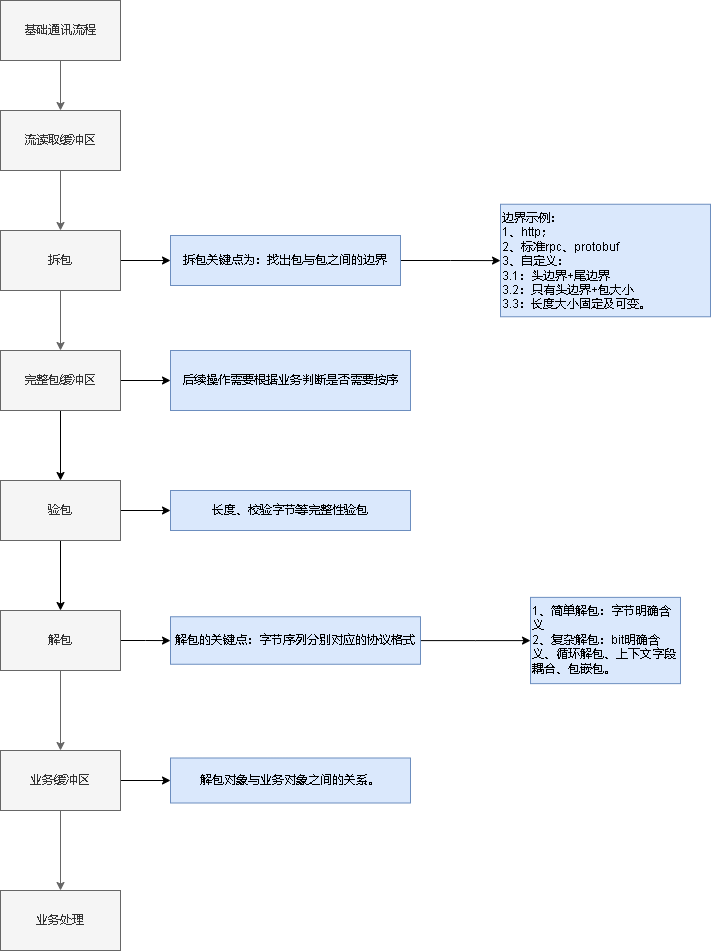

The diagram above was exported from draw.io. Its source (the exported page's mxGraphModel, read from the mxfile embedded in the PNG):
<mxGraphModel dx="1377" dy="756" grid="1" gridSize="10" guides="1" tooltips="1" connect="1" arrows="1" fold="1" page="1" pageScale="1" pageWidth="827" pageHeight="1169" math="0" shadow="0">
  <root>
    <mxCell id="0" />
    <mxCell id="1" parent="0" />
    <mxCell id="pzG0LI9ya8oDZlWQ-Off-3" value="" style="edgeStyle=orthogonalEdgeStyle;rounded=0;orthogonalLoop=1;jettySize=auto;html=1;fillColor=#f5f5f5;strokeColor=#666666;" edge="1" parent="1" source="pzG0LI9ya8oDZlWQ-Off-1" target="pzG0LI9ya8oDZlWQ-Off-2">
      <mxGeometry relative="1" as="geometry" />
    </mxCell>
    <mxCell id="pzG0LI9ya8oDZlWQ-Off-1" value="基础通讯流程" style="rounded=0;whiteSpace=wrap;html=1;fillColor=#f5f5f5;fontColor=#333333;strokeColor=#666666;" vertex="1" parent="1">
      <mxGeometry x="30" y="30" width="120" height="60" as="geometry" />
    </mxCell>
    <mxCell id="pzG0LI9ya8oDZlWQ-Off-5" value="" style="edgeStyle=orthogonalEdgeStyle;rounded=0;orthogonalLoop=1;jettySize=auto;html=1;fillColor=#f5f5f5;strokeColor=#666666;" edge="1" parent="1" source="pzG0LI9ya8oDZlWQ-Off-2" target="pzG0LI9ya8oDZlWQ-Off-4">
      <mxGeometry relative="1" as="geometry" />
    </mxCell>
    <mxCell id="pzG0LI9ya8oDZlWQ-Off-2" value="流读取缓冲区" style="whiteSpace=wrap;html=1;rounded=0;fillColor=#f5f5f5;fontColor=#333333;strokeColor=#666666;" vertex="1" parent="1">
      <mxGeometry x="30" y="140" width="120" height="60" as="geometry" />
    </mxCell>
    <mxCell id="pzG0LI9ya8oDZlWQ-Off-7" value="" style="edgeStyle=orthogonalEdgeStyle;rounded=0;orthogonalLoop=1;jettySize=auto;html=1;fillColor=#f5f5f5;strokeColor=#666666;" edge="1" parent="1" source="pzG0LI9ya8oDZlWQ-Off-4" target="pzG0LI9ya8oDZlWQ-Off-6">
      <mxGeometry relative="1" as="geometry" />
    </mxCell>
    <mxCell id="pzG0LI9ya8oDZlWQ-Off-11" value="" style="edgeStyle=orthogonalEdgeStyle;rounded=0;orthogonalLoop=1;jettySize=auto;html=1;" edge="1" parent="1" source="pzG0LI9ya8oDZlWQ-Off-4" target="pzG0LI9ya8oDZlWQ-Off-10">
      <mxGeometry relative="1" as="geometry" />
    </mxCell>
    <mxCell id="pzG0LI9ya8oDZlWQ-Off-4" value="拆包" style="whiteSpace=wrap;html=1;rounded=0;fillColor=#f5f5f5;fontColor=#333333;strokeColor=#666666;" vertex="1" parent="1">
      <mxGeometry x="30" y="260" width="120" height="60" as="geometry" />
    </mxCell>
    <mxCell id="pzG0LI9ya8oDZlWQ-Off-21" value="" style="edgeStyle=orthogonalEdgeStyle;rounded=0;orthogonalLoop=1;jettySize=auto;html=1;" edge="1" parent="1" source="pzG0LI9ya8oDZlWQ-Off-6" target="pzG0LI9ya8oDZlWQ-Off-20">
      <mxGeometry relative="1" as="geometry" />
    </mxCell>
    <mxCell id="pzG0LI9ya8oDZlWQ-Off-34" value="" style="edgeStyle=orthogonalEdgeStyle;rounded=0;orthogonalLoop=1;jettySize=auto;html=1;" edge="1" parent="1" source="pzG0LI9ya8oDZlWQ-Off-6" target="pzG0LI9ya8oDZlWQ-Off-33">
      <mxGeometry relative="1" as="geometry" />
    </mxCell>
    <mxCell id="pzG0LI9ya8oDZlWQ-Off-6" value="完整包缓冲区" style="whiteSpace=wrap;html=1;rounded=0;fillColor=#f5f5f5;fontColor=#333333;strokeColor=#666666;" vertex="1" parent="1">
      <mxGeometry x="30" y="380" width="120" height="60" as="geometry" />
    </mxCell>
    <mxCell id="pzG0LI9ya8oDZlWQ-Off-13" value="" style="edgeStyle=orthogonalEdgeStyle;rounded=0;orthogonalLoop=1;jettySize=auto;html=1;fillColor=#f5f5f5;strokeColor=#666666;" edge="1" parent="1" source="pzG0LI9ya8oDZlWQ-Off-8" target="pzG0LI9ya8oDZlWQ-Off-12">
      <mxGeometry relative="1" as="geometry" />
    </mxCell>
    <mxCell id="pzG0LI9ya8oDZlWQ-Off-17" value="" style="edgeStyle=orthogonalEdgeStyle;rounded=0;orthogonalLoop=1;jettySize=auto;html=1;" edge="1" parent="1" source="pzG0LI9ya8oDZlWQ-Off-8" target="pzG0LI9ya8oDZlWQ-Off-16">
      <mxGeometry relative="1" as="geometry" />
    </mxCell>
    <mxCell id="pzG0LI9ya8oDZlWQ-Off-8" value="解包" style="whiteSpace=wrap;html=1;rounded=0;fillColor=#f5f5f5;fontColor=#333333;strokeColor=#666666;" vertex="1" parent="1">
      <mxGeometry x="30" y="640" width="120" height="60" as="geometry" />
    </mxCell>
    <mxCell id="pzG0LI9ya8oDZlWQ-Off-19" value="" style="edgeStyle=orthogonalEdgeStyle;rounded=0;orthogonalLoop=1;jettySize=auto;html=1;" edge="1" parent="1" source="pzG0LI9ya8oDZlWQ-Off-10" target="pzG0LI9ya8oDZlWQ-Off-18">
      <mxGeometry relative="1" as="geometry" />
    </mxCell>
    <mxCell id="pzG0LI9ya8oDZlWQ-Off-10" value="拆包关键点为：找出包与包之间的边界&lt;br&gt;" style="whiteSpace=wrap;html=1;rounded=0;fillColor=#dae8fc;strokeColor=#6c8ebf;" vertex="1" parent="1">
      <mxGeometry x="200" y="265" width="230" height="50" as="geometry" />
    </mxCell>
    <mxCell id="pzG0LI9ya8oDZlWQ-Off-15" value="" style="edgeStyle=orthogonalEdgeStyle;rounded=0;orthogonalLoop=1;jettySize=auto;html=1;fillColor=#f5f5f5;strokeColor=#666666;" edge="1" parent="1" source="pzG0LI9ya8oDZlWQ-Off-12" target="pzG0LI9ya8oDZlWQ-Off-14">
      <mxGeometry relative="1" as="geometry" />
    </mxCell>
    <mxCell id="pzG0LI9ya8oDZlWQ-Off-32" style="edgeStyle=orthogonalEdgeStyle;rounded=0;orthogonalLoop=1;jettySize=auto;html=1;exitX=1;exitY=0.5;exitDx=0;exitDy=0;entryX=0;entryY=0.5;entryDx=0;entryDy=0;" edge="1" parent="1" source="pzG0LI9ya8oDZlWQ-Off-12" target="pzG0LI9ya8oDZlWQ-Off-31">
      <mxGeometry relative="1" as="geometry" />
    </mxCell>
    <mxCell id="pzG0LI9ya8oDZlWQ-Off-12" value="业务缓冲区" style="whiteSpace=wrap;html=1;rounded=0;fillColor=#f5f5f5;fontColor=#333333;strokeColor=#666666;" vertex="1" parent="1">
      <mxGeometry x="30" y="780" width="120" height="60" as="geometry" />
    </mxCell>
    <mxCell id="pzG0LI9ya8oDZlWQ-Off-14" value="业务处理" style="whiteSpace=wrap;html=1;rounded=0;fillColor=#f5f5f5;fontColor=#333333;strokeColor=#666666;" vertex="1" parent="1">
      <mxGeometry x="30" y="920" width="120" height="60" as="geometry" />
    </mxCell>
    <mxCell id="pzG0LI9ya8oDZlWQ-Off-24" value="" style="edgeStyle=orthogonalEdgeStyle;rounded=0;orthogonalLoop=1;jettySize=auto;html=1;" edge="1" parent="1" source="pzG0LI9ya8oDZlWQ-Off-16" target="pzG0LI9ya8oDZlWQ-Off-23">
      <mxGeometry relative="1" as="geometry" />
    </mxCell>
    <mxCell id="pzG0LI9ya8oDZlWQ-Off-16" value="解包的关键点：字节序列分别对应的协议格式&lt;br&gt;" style="whiteSpace=wrap;html=1;rounded=0;fillColor=#dae8fc;strokeColor=#6c8ebf;" vertex="1" parent="1">
      <mxGeometry x="200" y="646.25" width="250" height="47.5" as="geometry" />
    </mxCell>
    <mxCell id="pzG0LI9ya8oDZlWQ-Off-18" value="边界示例：&lt;br&gt;1、http；&lt;br&gt;2、标准rpc、protobuf&lt;br&gt;3、自定义：&lt;br&gt;3.1：头边界+尾边界&lt;br&gt;3.2：只有头边界+包大小&lt;br&gt;3.3：长度大小固定及可变。" style="whiteSpace=wrap;html=1;fillColor=#dae8fc;strokeColor=#6c8ebf;rounded=0;align=left;verticalAlign=top;" vertex="1" parent="1">
      <mxGeometry x="530" y="233.75" width="210" height="112.5" as="geometry" />
    </mxCell>
    <mxCell id="pzG0LI9ya8oDZlWQ-Off-22" style="edgeStyle=orthogonalEdgeStyle;rounded=0;orthogonalLoop=1;jettySize=auto;html=1;" edge="1" parent="1" source="pzG0LI9ya8oDZlWQ-Off-20" target="pzG0LI9ya8oDZlWQ-Off-8">
      <mxGeometry relative="1" as="geometry" />
    </mxCell>
    <mxCell id="pzG0LI9ya8oDZlWQ-Off-28" value="" style="edgeStyle=orthogonalEdgeStyle;rounded=0;orthogonalLoop=1;jettySize=auto;html=1;" edge="1" parent="1" source="pzG0LI9ya8oDZlWQ-Off-20" target="pzG0LI9ya8oDZlWQ-Off-27">
      <mxGeometry relative="1" as="geometry" />
    </mxCell>
    <mxCell id="pzG0LI9ya8oDZlWQ-Off-20" value="验包" style="whiteSpace=wrap;html=1;rounded=0;fillColor=#f5f5f5;fontColor=#333333;strokeColor=#666666;" vertex="1" parent="1">
      <mxGeometry x="30" y="510" width="120" height="60" as="geometry" />
    </mxCell>
    <mxCell id="pzG0LI9ya8oDZlWQ-Off-23" value="1、简单解包：字节明确含义&lt;br&gt;2、复杂解包：bit明确含义、循环解包、上下文字段耦合、包嵌包。" style="whiteSpace=wrap;html=1;fillColor=#dae8fc;strokeColor=#6c8ebf;rounded=0;align=left;verticalAlign=top;" vertex="1" parent="1">
      <mxGeometry x="560" y="626.88" width="150" height="86.25" as="geometry" />
    </mxCell>
    <mxCell id="pzG0LI9ya8oDZlWQ-Off-27" value="长度、校验字节等完整性验包" style="whiteSpace=wrap;html=1;rounded=0;fillColor=#dae8fc;strokeColor=#6c8ebf;" vertex="1" parent="1">
      <mxGeometry x="200" y="520" width="240" height="40" as="geometry" />
    </mxCell>
    <mxCell id="pzG0LI9ya8oDZlWQ-Off-31" value="解包对象与业务对象之间的关系。" style="whiteSpace=wrap;html=1;rounded=0;fillColor=#dae8fc;strokeColor=#6c8ebf;" vertex="1" parent="1">
      <mxGeometry x="200" y="787.5" width="240" height="45" as="geometry" />
    </mxCell>
    <mxCell id="pzG0LI9ya8oDZlWQ-Off-33" value="后续操作需要根据业务判断是否需要按序" style="whiteSpace=wrap;html=1;rounded=0;fillColor=#dae8fc;strokeColor=#6c8ebf;" vertex="1" parent="1">
      <mxGeometry x="200" y="380" width="240" height="60" as="geometry" />
    </mxCell>
  </root>
</mxGraphModel>